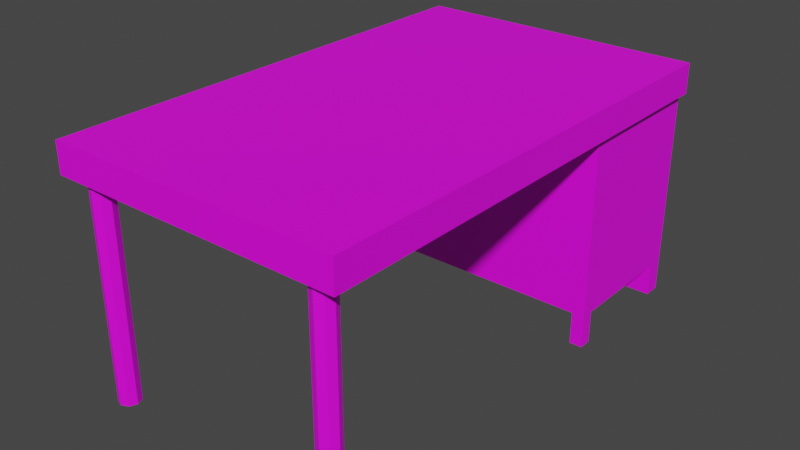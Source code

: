 # Source: Asset_3D_Bureau_Texture.blend  (saved by Blender 2.81.16; exported with 4.5.12 LTS)
import bpy
from mathutils import Matrix  # noqa: F401  (used for matrix-valued properties, if any)

bpy.ops.wm.read_factory_settings(use_empty=True)
scene = bpy.context.scene
scene.name = 'Scene'

# ---- collections
col_collection = bpy.data.collections.new('Collection'); scene.collection.children.link(col_collection)

# ---- images (referenced by path relative to the original .blend; pixels are not part of the script)
import os
ASSET_DIR = os.environ.get("B2B_ASSET_DIR", "")  # directory of the original .blend (textures are referenced by path, not embedded)
HERE = os.path.dirname(os.path.abspath(__file__))  # packed textures are extracted next to this script under _unpacked/

def load_image(name, relpath, width, height, colorspace="sRGB"):
    """Load a texture the original file referenced (path relative to the .blend, or extracted next to this script)."""
    p = next((c for c in (os.path.join(HERE, relpath), os.path.join(ASSET_DIR, relpath)) if relpath and os.path.exists(c)), "")
    if p:
        img = bpy.data.images.load(p, check_existing=True)
        img.name = name
    else:  # same state as the original file: an image datablock whose file is absent (Cycles renders it pink)
        img = bpy.data.images.new(name, width, height)
        img.source = "FILE"
        img.filepath = "//" + (relpath or name)
    img.colorspace_settings.name = colorspace
    return img
img_titoirs_png = load_image('titoirs.png', 'titoirs.png', 1024, 1024, 'sRGB')
img_bois_png = load_image('bois.png', 'bois.png', 1024, 1024, 'sRGB')
img_metal_png = load_image('metal.png', 'metal.png', 1024, 1024, 'sRGB')

# ---- materials (node trees are filled in below, after node groups)
mat_tiroir = bpy.data.materials.new('tiroir')
mat_tiroir.use_transparent_shadow = False
mat_bois = bpy.data.materials.new('bois')
mat_bois.use_transparent_shadow = False
mat_metal = bpy.data.materials.new('metal')
mat_metal.use_transparent_shadow = False

# ---- material node trees
mat_tiroir.use_nodes = True; mat_tiroir.node_tree.nodes.clear()
_N = mat_tiroir.node_tree.nodes; _L = mat_tiroir.node_tree.links
n0 = _N.new('ShaderNodeOutputMaterial'); n0.name = 'Material Output'; n0.location = (300, 300)
n1 = _N.new('ShaderNodeBsdfPrincipled'); n1.name = 'Principled BSDF'; n1.location = (10, 300)
n1.distribution = 'GGX'
n1.subsurface_method = 'BURLEY'
n1.inputs[3].default_value = 1.45
n1.inputs[27].default_value = (0.0, 0.0, 0.0, 1.0)
n1.inputs[28].default_value = 1.0
n2 = _N.new('ShaderNodeTexImage'); n2.name = 'Image Texture'; n2.location = (-280, 280)
n2.image = img_titoirs_png
_L.new(n1.outputs[0], n0.inputs[0])
_L.new(n2.outputs[0], n1.inputs[0])
n0.is_active_output = True
mat_bois.use_nodes = True; mat_bois.node_tree.nodes.clear()
_N = mat_bois.node_tree.nodes; _L = mat_bois.node_tree.links
n0 = _N.new('ShaderNodeOutputMaterial'); n0.name = 'Material Output'; n0.location = (300, 300)
n1 = _N.new('ShaderNodeBsdfPrincipled'); n1.name = 'Principled BSDF'; n1.location = (10, 300)
n1.distribution = 'GGX'
n1.subsurface_method = 'BURLEY'
n1.inputs[3].default_value = 1.45
n1.inputs[27].default_value = (0.0, 0.0, 0.0, 1.0)
n1.inputs[28].default_value = 1.0
n2 = _N.new('ShaderNodeTexImage'); n2.name = 'Image Texture'; n2.location = (-280, 280)
n2.image = img_bois_png
_L.new(n1.outputs[0], n0.inputs[0])
_L.new(n2.outputs[0], n1.inputs[0])
n0.is_active_output = True
mat_metal.use_nodes = True; mat_metal.node_tree.nodes.clear()
_N = mat_metal.node_tree.nodes; _L = mat_metal.node_tree.links
n0 = _N.new('ShaderNodeOutputMaterial'); n0.name = 'Material Output'; n0.location = (300, 300)
n1 = _N.new('ShaderNodeBsdfPrincipled'); n1.name = 'Principled BSDF'; n1.location = (10, 300)
n1.distribution = 'GGX'
n1.subsurface_method = 'BURLEY'
n1.inputs[3].default_value = 1.45
n1.inputs[27].default_value = (0.0, 0.0, 0.0, 1.0)
n1.inputs[28].default_value = 1.0
n2 = _N.new('ShaderNodeTexImage'); n2.name = 'Image Texture'; n2.location = (-280, 280)
n2.image = img_metal_png
_L.new(n1.outputs[0], n0.inputs[0])
_L.new(n2.outputs[0], n1.inputs[0])
n0.is_active_output = True

# ---- world
world_world = bpy.data.worlds.new('World'); scene.world = world_world
world_world.use_nodes = True; world_world.node_tree.nodes.clear()
_N = world_world.node_tree.nodes; _L = world_world.node_tree.links
n0 = _N.new('ShaderNodeOutputWorld'); n0.name = 'World Output'; n0.location = (300, 300)
n1 = _N.new('ShaderNodeBackground'); n1.name = 'Background'; n1.location = (10, 300)
n1.inputs[0].default_value = (0.05088, 0.05088, 0.05088, 1.0)
_L.new(n1.outputs[0], n0.inputs[0])
n0.is_active_output = True
world_world.color = (0.05088, 0.05088, 0.05088)
world_world.use_sun_shadow = False
world_world.sun_shadow_jitter_overblur = 0.0

# ---- meshes
me_cube_001 = bpy.data.meshes.new('Cube.001')
me_cube_001.from_pydata([(-1.0, -1.0, -1.0), (-1.0, -1.0, 1.0), (-1.0, 1.0, -1.0), (-1.0, 1.0, 1.0), (1.0, -1.0, -1.0), (1.0, -1.0, 1.0), (1.0, 1.0, -1.0), (1.0, 1.0, 1.0)], [], [(0, 1, 3, 2), (2, 3, 7, 6), (6, 7, 5, 4), (4, 5, 1, 0), (2, 6, 4, 0), (7, 3, 1, 5)])
_uv = me_cube_001.uv_layers.new(name='UVMap')
_uv.uv.foreach_set('vector', [0.6444, 0.4286, 0.5047, 0.4286, 0.5047, 0.2857, 0.6444, 0.2857, 0.6444, 0.2857, 0.5047, 0.2857, 0.5047, 0.1429, 0.6444, 0.1429, 0.5047, 0.2857, 0.365, 0.2857, 0.365, 0.1429, 0.5047, 0.1429, 0.5047, 0.7143, 0.5047, 0.5714, 0.6444, 0.5714, 0.6444, 0.7143, 0.9238, 0.2857, 0.7841, 0.2857, 0.7841, 0.1429, 0.9238, 0.1429, 0.6444, 0.7143, 0.6444, 0.8571, 0.5047, 0.8571, 0.5047, 0.7143])
me_cube_001.materials.append(mat_tiroir)
me_cube_001.use_remesh_preserve_volume = False
me_cube_001.use_remesh_preserve_attributes = False
me_cube_001.use_mirror_vertex_groups = False
me_cube_001.update()
me_cube_002 = bpy.data.meshes.new('Cube.002')
me_cube_002.from_pydata([(-1.0, -1.0, -1.0), (-1.0, -1.0, 1.0), (-1.0, 1.0, -1.0), (-1.0, 1.0, 1.0), (1.0, -1.0, -1.0), (1.0, -1.0, 1.0), (1.0, 1.0, -1.0), (1.0, 1.0, 1.0)], [], [(0, 1, 3, 2), (2, 3, 7, 6), (6, 7, 5, 4), (4, 5, 1, 0), (2, 6, 4, 0), (7, 3, 1, 5)])
_uv = me_cube_002.uv_layers.new(name='UVMap')
_uv.uv.foreach_set('vector', [0.7841, 0.2857, 0.6444, 0.2857, 0.6444, 0.1429, 0.7841, 0.1429, 0.5047, 0.5714, 0.365, 0.5714, 0.365, 0.4286, 0.5047, 0.4286, 0.5047, 0.4286, 0.365, 0.4286, 0.365, 0.2857, 0.5047, 0.2857, 0.6444, 0.1429, 0.6444, 1.703e-08, 0.7841, 0.0, 0.7841, 0.1429, 0.9238, 0.4286, 0.7841, 0.4286, 0.7841, 0.2857, 0.9238, 0.2857, 0.7841, 0.5714, 0.7841, 0.7143, 0.6444, 0.7143, 0.6444, 0.5714])
me_cube_002.materials.append(mat_bois)
me_cube_002.use_remesh_preserve_volume = False
me_cube_002.use_remesh_preserve_attributes = False
me_cube_002.use_mirror_vertex_groups = False
me_cube_002.update()
me_cube_003 = bpy.data.meshes.new('Cube.003')
me_cube_003.from_pydata([(-1.0, -1.0, -1.0), (-1.0, -1.0, 1.0), (-1.0, 1.0, -1.0), (-1.0, 1.0, 1.0), (1.0, -1.0, -1.0), (1.0, -1.0, 1.0), (1.0, 1.0, -1.0), (1.0, 1.0, 1.0)], [], [(0, 1, 3, 2), (2, 3, 7, 6), (4, 5, 1, 0), (2, 6, 4, 0), (7, 3, 1, 5)])
_uv = me_cube_003.uv_layers.new(name='UVMap')
_uv.uv.foreach_set('vector', [0.5047, 0.7143, 0.365, 0.7143, 0.365, 0.5714, 0.5047, 0.5714, 0.6444, 0.1429, 0.5047, 0.1429, 0.5047, 2.98e-08, 0.6444, 0.0, 0.5047, 0.5714, 0.5047, 0.4286, 0.6444, 0.4286, 0.6444, 0.5714, 0.9238, 0.5714, 0.7841, 0.5714, 0.7841, 0.4286, 0.9238, 0.4286, 0.7841, 0.2857, 0.7841, 0.4286, 0.6444, 0.4286, 0.6444, 0.2857])
me_cube_003.materials.append(mat_metal)
me_cube_003.use_remesh_preserve_volume = False
me_cube_003.use_remesh_preserve_attributes = False
me_cube_003.use_mirror_vertex_groups = False
me_cube_003.update()
me_cube_004 = bpy.data.meshes.new('Cube.004')
me_cube_004.from_pydata([(-1.0, -1.0, -0.5454), (-1.0, -1.0, 1.0), (-1.0, 1.0, -0.5454), (-1.0, 1.0, 1.0), (1.0, -1.0, -0.5454), (1.0, -1.0, 1.0), (1.0, 1.0, -0.5454), (1.0, 1.0, 1.0)], [], [(0, 1, 3, 2), (2, 3, 7, 6), (6, 7, 5, 4), (4, 5, 1, 0), (2, 6, 4, 0), (7, 3, 1, 5)])
_uv = me_cube_004.uv_layers.new(name='UVMap')
_uv.uv.foreach_set('vector', [0.9048, 1.0, 0.7968, 1.0, 0.7968, 0.8571, 0.9048, 0.8571, 0.473, 1.0, 0.365, 1.0, 0.365, 0.8571, 0.473, 0.8571, 0.8921, 0.7143, 0.7841, 0.7143, 0.7841, 0.5714, 0.8921, 0.5714, 0.5809, 0.8571, 0.6889, 0.8571, 0.6889, 1.0, 0.5809, 1.0, 0.6444, 0.5714, 0.6444, 0.4286, 0.7841, 0.4286, 0.7841, 0.5714, 0.7841, 0.7143, 0.7841, 0.8571, 0.6444, 0.8571, 0.6444, 0.7143])
me_cube_004.materials.append(mat_metal)
me_cube_004.use_remesh_preserve_volume = False
me_cube_004.use_remesh_preserve_attributes = False
me_cube_004.use_mirror_vertex_groups = False
me_cube_004.update()
me_cube_005 = bpy.data.meshes.new('Cube.005')
me_cube_005.from_pydata([(-1.0, -1.0, -0.5454), (-1.0, -1.0, 1.0), (-1.0, 1.0, -0.5454), (-1.0, 1.0, 1.0), (1.0, -1.0, -0.5454), (1.0, -1.0, 1.0), (1.0, 1.0, -0.5454), (1.0, 1.0, 1.0), (-1.0, -1.0, 1.0), (-1.0, 1.0, 1.0), (1.0, 1.0, 1.0), (1.0, -1.0, 1.0)], [], [(0, 1, 3, 2), (2, 3, 7, 6), (6, 7, 5, 4), (4, 5, 1, 0), (2, 6, 4, 0), (5, 7, 10, 11), (10, 9, 8, 11), (3, 1, 8, 9), (1, 5, 11, 8), (7, 3, 9, 10)])
_uv = me_cube_005.uv_layers.new(name='UVMap')
_uv.uv.foreach_set('vector', [1.0, 0.7143, 0.8921, 0.7143, 0.8921, 0.5714, 1.0, 0.5714, 0.5809, 1.0, 0.473, 1.0, 0.473, 0.8571, 0.5809, 0.8571, 0.8921, 0.8571, 0.7841, 0.8571, 0.7841, 0.7143, 0.8921, 0.7143, 0.6889, 0.8571, 0.7968, 0.8571, 0.7968, 1.0, 0.6889, 1.0, 0.365, 0.8571, 0.365, 0.7143, 0.5047, 0.7143, 0.5047, 0.8571, 0.0, 0.0, 0.0, 0.0, 0.0, 0.0, 0.0, 0.0, 0.9238, 0.0, 0.9238, 0.1429, 0.7841, 0.1429, 0.7841, 2.129e-08, 0.0, 0.0, 0.0, 0.0, 0.0, 0.0, 0.0, 0.0, 0.0, 0.0, 0.0, 0.0, 0.0, 0.0, 0.0, 0.0, 0.0, 0.0, 0.0, 0.0, 0.0, 0.0, 0.0, 0.0])
me_cube_005.materials.append(mat_metal)
me_cube_005.use_remesh_preserve_volume = False
me_cube_005.use_remesh_preserve_attributes = False
me_cube_005.use_mirror_vertex_groups = False
me_cube_005.update()
me_cylinder_006 = bpy.data.meshes.new('Cylinder.006')
me_cylinder_006.from_pydata([(0.0, 0.5, -7.0), (0.0, 0.5, 7.0), (0.3536, 0.3536, -7.0), (0.3536, 0.3536, 7.0), (0.5, -2.186e-08, -7.0), (0.5, -2.186e-08, 7.0), (0.3536, -0.3536, -7.0), (0.3536, -0.3536, 7.0), (-4.371e-08, -0.5, -7.0), (-4.371e-08, -0.5, 7.0), (-0.3536, -0.3536, -7.0), (-0.3536, -0.3536, 7.0), (-0.5, 5.962e-09, -7.0), (-0.5, 5.962e-09, 7.0), (-0.3536, 0.3536, -7.0), (-0.3536, 0.3536, 7.0)], [], [(0, 1, 3, 2), (2, 3, 5, 4), (4, 5, 7, 6), (6, 7, 9, 8), (8, 9, 11, 10), (10, 11, 13, 12), (3, 1, 15, 13, 11, 9, 7, 5), (12, 13, 15, 14), (14, 15, 1, 0), (0, 2, 4, 6, 8, 10, 12, 14)])
_uv = me_cylinder_006.uv_layers.new(name='UVMap')
_uv.uv.foreach_set('vector', [0.2203, 3.406e-08, 0.2203, 1.0, 0.2014, 1.0, 0.2014, 0.0, 0.2014, 0.0, 0.2014, 1.0, 0.1747, 1.0, 0.1747, 3.406e-08, 0.2203, 1.0, 0.2203, 6.812e-08, 0.2392, 0.0, 0.2392, 1.0, 0.2392, 1.0, 0.2392, 0.0, 0.2659, 6.812e-08, 0.2659, 1.0, 0.1291, 0.0, 0.1291, 1.0, 0.1102, 1.0, 0.1102, 0.0, 0.1102, 0.0, 0.1102, 1.0, 0.08343, 1.0, 0.08343, 0.0, 0.8921, 0.7336, 0.911, 0.7143, 0.9377, 0.7143, 0.9566, 0.7336, 0.9566, 0.7609, 0.9377, 0.7803, 0.911, 0.7803, 0.8921, 0.7609, 0.08343, 0.0, 0.08343, 1.0, 0.06453, 1.0, 0.06453, 0.0, 0.3383, 1.0, 0.3383, 3.406e-08, 0.365, 0.0, 0.365, 1.0, 0.9504, 0.9231, 0.9237, 0.9231, 0.9048, 0.9038, 0.9048, 0.8765, 0.9237, 0.8571, 0.9504, 0.8571, 0.9693, 0.8765, 0.9693, 0.9038])
me_cylinder_006.materials.append(mat_metal)
me_cylinder_006.use_remesh_preserve_volume = False
me_cylinder_006.use_remesh_preserve_attributes = False
me_cylinder_006.use_mirror_vertex_groups = False
me_cylinder_006.update()
me_cylinder_007 = bpy.data.meshes.new('Cylinder.007')
me_cylinder_007.from_pydata([(0.0, 0.5, -7.0), (0.0, 0.5, 7.0), (0.3536, 0.3536, -7.0), (0.3536, 0.3536, 7.0), (0.5, -2.186e-08, -7.0), (0.5, -2.186e-08, 7.0), (0.3536, -0.3536, -7.0), (0.3536, -0.3536, 7.0), (-4.371e-08, -0.5, -7.0), (-4.371e-08, -0.5, 7.0), (-0.3536, -0.3536, -7.0), (-0.3536, -0.3536, 7.0), (-0.5, 5.962e-09, -7.0), (-0.5, 5.962e-09, 7.0), (-0.3536, 0.3536, -7.0), (-0.3536, 0.3536, 7.0)], [], [(0, 1, 3, 2), (2, 3, 5, 4), (4, 5, 7, 6), (6, 7, 9, 8), (8, 9, 11, 10), (10, 11, 13, 12), (3, 1, 15, 13, 11, 9, 7, 5), (12, 13, 15, 14), (14, 15, 1, 0), (0, 2, 4, 6, 8, 10, 12, 14)])
_uv = me_cylinder_007.uv_layers.new(name='UVMap')
_uv.uv.foreach_set('vector', [0.1747, 3.406e-08, 0.1747, 1.0, 0.1558, 1.0, 0.1558, 0.0, 0.1558, 0.0, 0.1558, 1.0, 0.1291, 1.0, 0.1291, 3.406e-08, 0.2659, 1.0, 0.2659, 6.812e-08, 0.2848, 0.0, 0.2848, 1.0, 0.2848, 1.0, 0.2848, 0.0, 0.3116, 6.812e-08, 0.3116, 1.0, 0.06453, 0.0, 0.06453, 1.0, 0.04563, 1.0, 0.04563, 0.0, 0.04563, 0.0, 0.04563, 1.0, 0.0189, 1.0, 0.0189, 0.0, 0.8921, 0.7996, 0.911, 0.7803, 0.9377, 0.7803, 0.9566, 0.7996, 0.9566, 0.8269, 0.9377, 0.8463, 0.911, 0.8463, 0.8921, 0.8269, 0.0189, 0.0, 0.0189, 1.0, 3.955e-08, 1.0, 0.0, 0.0, 0.3116, 1.0, 0.3116, 3.406e-08, 0.3383, 0.0, 0.3383, 1.0, 0.9504, 0.9891, 0.9237, 0.9891, 0.9048, 0.9698, 0.9048, 0.9425, 0.9237, 0.9231, 0.9504, 0.9231, 0.9693, 0.9425, 0.9693, 0.9698])
me_cylinder_007.materials.append(mat_metal)
me_cylinder_007.use_remesh_preserve_volume = False
me_cylinder_007.use_remesh_preserve_attributes = False
me_cylinder_007.use_mirror_vertex_groups = False
me_cylinder_007.update()
me_cube_006 = bpy.data.meshes.new('Cube.006')
me_cube_006.from_pydata([(1.0, -1.0, -1.0), (1.0, -1.0, 1.0), (1.0, 1.0, -1.0), (1.0, 1.0, 1.0)], [], [(2, 3, 1, 0)])
_uv = me_cube_006.uv_layers.new(name='UVMap')
_uv.uv.foreach_set('vector', [0.5047, 0.1429, 0.365, 0.1429, 0.365, 3.832e-08, 0.5047, 0.0])
me_cube_006.materials.append(mat_tiroir)
me_cube_006.use_remesh_preserve_volume = False
me_cube_006.use_remesh_preserve_attributes = False
me_cube_006.use_mirror_vertex_groups = False
me_cube_006.update()

# ---- objects
ob_cube = bpy.data.objects.new('Cube', me_cube_001)
ob_cube_001 = bpy.data.objects.new('Cube.001', me_cube_002)
ob_cube_002 = bpy.data.objects.new('Cube.002', me_cube_003)
ob_cube_003 = bpy.data.objects.new('Cube.003', me_cube_004)
ob_cube_004 = bpy.data.objects.new('Cube.004', me_cube_005)
ob_cylinder = bpy.data.objects.new('Cylinder', me_cylinder_006)
ob_cylinder_001 = bpy.data.objects.new('Cylinder.001', me_cylinder_007)
ob_cube_005 = bpy.data.objects.new('Cube.005', me_cube_006)

# ---- transforms, parenting, visibility, modifiers, constraints
ob_cube.location = (5.781, 21.04, 5.212)
ob_cube.scale = (6.389, 0.3946, 5.192)
ob_cube.lineart.crease_threshold = 0.0
ob_cube_001.location = (5.591, 10.06, 10.73)
ob_cube_001.scale = (6.913, 11.37, 0.7081)
ob_cube_001.lineart.crease_threshold = 0.0
ob_cube_002.location = (5.796, 17.65, 5.864)
ob_cube_002.scale = (6.374, 2.993, 4.3)
ob_cube_002.lineart.crease_threshold = 0.0
ob_cube_003.location = (-0.2787, 14.96, 0.5648)
ob_cube_003.scale = (0.3, 0.3, 1.0)
ob_cube_003.lineart.crease_threshold = 0.0
ob_cube_004.location = (11.87, 14.96, 0.5648)
ob_cube_004.scale = (0.3, 0.3, 1.0)
ob_cube_004.lineart.crease_threshold = 0.0
ob_cylinder.location = (0.0, -0.5, 5.223)
ob_cylinder.scale = (1.0, 1.0, 0.7433)
ob_cylinder.lineart.crease_threshold = 0.0
ob_cylinder_001.location = (11.28, -0.5, 5.223)
ob_cylinder_001.scale = (1.0, 1.0, 0.7433)
ob_cylinder_001.lineart.crease_threshold = 0.0
ob_cube_005.location = (5.796, 17.65, 5.864)
ob_cube_005.scale = (6.374, 2.993, 4.3)
ob_cube_005.lineart.crease_threshold = 0.0

# ---- collection membership
col_collection.objects.link(ob_cube)
col_collection.objects.link(ob_cube_001)
col_collection.objects.link(ob_cube_002)
col_collection.objects.link(ob_cube_003)
col_collection.objects.link(ob_cube_004)
col_collection.objects.link(ob_cylinder)
col_collection.objects.link(ob_cylinder_001)
col_collection.objects.link(ob_cube_005)

# ---- scene / render settings (as saved in the file)
scene.frame_start = 1; scene.frame_end = 250; scene.frame_set(1)
scene.render.engine = 'BLENDER_EEVEE_NEXT'
scene.cycles.use_denoising = False
scene.cycles.samples = 128
scene.cycles.sampling_pattern = 'TABULATED_SOBOL'
scene.cycles.use_adaptive_sampling = False
scene.cycles.use_light_tree = False
scene.view_settings.view_transform = 'Filmic'
bpy.context.view_layer.update()

# ---- added for rendering (the .blend has no active camera and no usable light): camera, sun
cam_auto = bpy.data.cameras.new('AutoCamera')
cam_auto.lens = 50.0
cam_auto.sensor_width = 36.0
cam_auto.clip_end = 1000.0
ob_auto_camera = bpy.data.objects.new('AutoCamera', cam_auto)
scene.collection.objects.link(ob_auto_camera)
ob_auto_camera.location = (32.388, -22.0925, 27.1682)
ob_auto_camera.rotation_euler = (1.09748, -7.21219e-08, 0.694738)
scene.camera = ob_auto_camera
light_auto_sun = bpy.data.lights.new('AutoSun', 'SUN')
light_auto_sun.energy = 3.0
light_auto_sun.angle = 0.0523599
ob_auto_sun = bpy.data.objects.new('AutoSun', light_auto_sun)
scene.collection.objects.link(ob_auto_sun)
ob_auto_sun.rotation_euler = (0.872665, 0.174533, 0.523599)
bpy.context.view_layer.update()
